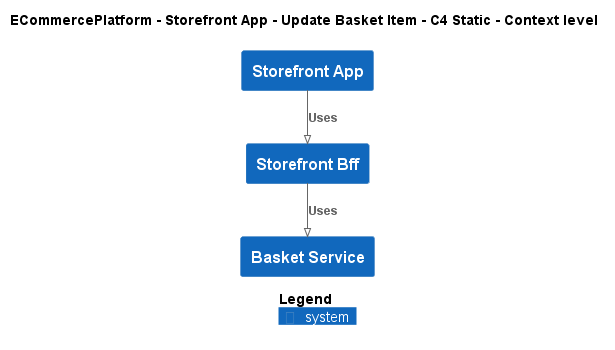

The diagram above was rendered by PlantUML. Its source (embedded in the PNG):
@startuml
!pragma layout smetana
!include ..\..\..\..\..\.c4s\C4_Context.puml

AddElementTag("c4interflow:lifecycle:new", $bgColor=green, $fontColor=#ffffff, $borderColor=green, $shadowing="False")
AddElementTag("c4interflow:lifecycle:changed", $bgColor=orange, $fontColor=#ffffff, $borderColor=orange, $shadowing="False")
AddElementTag("c4interflow:lifecycle:removed", $bgColor=red, $fontColor=#ffffff, $borderColor=red, $shadowing="False")

AddRelTag("c4interflow:lifecycle:new", $textColor=green, $lineColor=green)
AddRelTag("c4interflow:lifecycle:changed", $textColor=orange, $lineColor=orange)
AddRelTag("c4interflow:lifecycle:removed", $textColor=red, $lineColor=red)

SHOW_PERSON_PORTRAIT()
LAYOUT_TOP_DOWN()

skinparam linetype polyline

title ECommercePlatform - Storefront App - Update Basket Item - C4 Static - Context level

System(ECommercePlatform.SoftwareSystems.StorefrontApp, "Storefront App", "")
System(ECommercePlatform.SoftwareSystems.StorefrontBff, "Storefront Bff", "")
System(ECommercePlatform.SoftwareSystems.BasketService, "Basket Service", "")

Rel(ECommercePlatform.SoftwareSystems.StorefrontApp, ECommercePlatform.SoftwareSystems.StorefrontBff, "Uses")
Rel(ECommercePlatform.SoftwareSystems.StorefrontBff, ECommercePlatform.SoftwareSystems.BasketService, "Uses")


SHOW_LEGEND()
@enduml